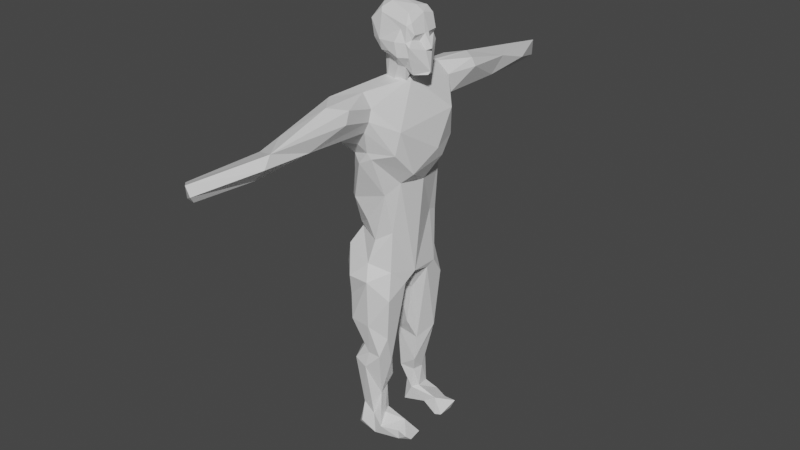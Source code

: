 # Source: player.blend  (saved by Blender 3.2.14; exported with 4.5.12 LTS)
import bpy
from mathutils import Matrix  # noqa: F401  (used for matrix-valued properties, if any)

bpy.ops.wm.read_factory_settings(use_empty=True)
scene = bpy.context.scene
scene.name = 'Scene'

# ---- collections
col_collection = bpy.data.collections.new('Collection'); scene.collection.children.link(col_collection)

# ---- materials (node trees are filled in below, after node groups)
mat_material = bpy.data.materials.new('Material')
mat_material.alpha_threshold = 0.0
mat_material.use_transparent_shadow = False
mat_material.line_color = (0.0, 0.0, 0.0, 1.0)

# ---- material node trees
mat_material.use_nodes = True; mat_material.node_tree.nodes.clear()
_N = mat_material.node_tree.nodes; _L = mat_material.node_tree.links
n0 = _N.new('ShaderNodeOutputMaterial'); n0.name = 'Material Output'; n0.location = (300, 300)
n1 = _N.new('ShaderNodeBsdfPrincipled'); n1.name = 'Principled BSDF'; n1.location = (10, 300)
n1.distribution = 'GGX'
n1.subsurface_method = 'RANDOM_WALK_SKIN'
n1.inputs[2].default_value = 0.4
n1.inputs[3].default_value = 1.45
n1.inputs[27].default_value = (0.0, 0.0, 0.0, 1.0)
n1.inputs[28].default_value = 1.0
_L.new(n1.outputs[0], n0.inputs[0])
n0.is_active_output = True

# ---- world
world_world = bpy.data.worlds.new('World'); scene.world = world_world
world_world.use_nodes = True; world_world.node_tree.nodes.clear()
_N = world_world.node_tree.nodes; _L = world_world.node_tree.links
n0 = _N.new('ShaderNodeOutputWorld'); n0.name = 'World Output'; n0.location = (300, 300)
n1 = _N.new('ShaderNodeBackground'); n1.name = 'Background'; n1.location = (10, 300)
n1.inputs[0].default_value = (0.05088, 0.05088, 0.05088, 1.0)
_L.new(n1.outputs[0], n0.inputs[0])
n0.is_active_output = True
world_world.color = (0.05088, 0.05088, 0.05088)
world_world.use_sun_shadow = False
world_world.sun_shadow_jitter_overblur = 0.0

# ---- meshes
me_cube = bpy.data.meshes.new('Cube')
me_cube.from_pydata([(-1.225, 0.03149, -1.578), (-1.023, -0.7137, -1.296), (-1.456, -0.01523, -2.611), (-0.7902, -1.263, -7.887), (-0.6069, -1.391, -7.695), (-0.855, -1.324, -5.493), (-0.2388, -1.233, -7.358), (-0.4118, -1.411, -5.618), (-0.6833, -1.056, -5.009), (-0.3366, -1.317, -5.117), (-0.2216, -1.477, -4.094), (-0.9864, -1.322, -3.328), (-0.2107, -1.529, -2.583), (-1.308, -0.9793, -1.851), (-0.3202, -1.327, -2.053), (-0.6338, -0.7137, -7.994), (-0.01332, -0.9282, -7.911), (-0.309, -0.566, -7.89), (0.2582, -0.6635, -7.729), (-1.002, -0.8836, -5.325), (-0.6555, -1.186, -7.122), (-0.7304, -0.5736, -6.512), (-0.07916, -0.522, -6.178), (-0.4369, -0.6581, -7.28), (-0.1334, -0.9996, -6.671), (-0.01841, -0.9638, -7.351), (-0.2234, -0.6133, -6.59), (-0.1386, -0.6604, -7.368), (-0.7197, -0.5489, -4.955), (-0.1137, -0.5094, -5.459), (0.0738, -1.325, -5.122), (0.1436, -0.8572, -5.478), (-1.011, -0.9454, -3.422), (-0.8869, -1.42, -4.073), (-0.7945, -0.7504, -4.985), (-0.5169, -0.2618, -3.503), (-0.03716, -0.2737, -3.447), (-0.3757, -0.3229, -4.632), (-1.405, -0.9658, -2.466), (-1.539, -0.4438, -2.761), (-1.079, -0.05022, -3.137), (-1.25, 0.005573, -2.811), (-0.882, -1.501, -2.585), (-0.8335, -0.4713, -3.443), (-0.2863, 0.03565, -2.608), (-0.1994, -0.01883, -2.606), (-0.2147, -1.12, -1.348), (-1.072, -0.4953, -0.1101), (-1.019, -1.108, -0.1104), (-0.9286, -0.8839, -1.062), (-0.7442, -1.353, -0.05396), (-0.4745, -1.142, -0.7794), (0.1701, -1.135, 0.161), (-1.148, -6.916, 2.254), (-0.9265, -7.084, 1.955), (-0.8759, -6.777, 1.9), (-0.6046, -7.253, 2.134), (-0.6787, -7.1, 1.925), (-0.7462, -7.258, 2.409), (-0.9515, -6.068, 2.061), (-0.68, -4.258, 2.263), (-0.2848, -5.476, 2.029), (-0.01827, -5.173, 2.709), (0.05855, -5.456, 2.4), (-0.4208, -4.041, 2.129), (-0.7292, -4.856, 2.482), (-0.5362, -4.334, 2.781), (-0.1574, -3.034, 3.238), (-0.5915, -3.102, 2.153), (0.04857, -1.814, 2.229), (-0.8234, -3.132, 2.57), (-1.117, -0.922, 0.555), (-0.6115, -1.467, 1.373), (-0.2641, -1.696, 1.215), (-0.01493, -1.648, 1.574), (-1.101, -1.402, 1.963), (-0.9912, -1.12, 1.418), (-0.7926, -2.233, 2.075), (-0.3039, -1.691, 1.769), (-0.385, -2.398, 2.041), (-1.066, -1.648, 2.699), (-0.692, -2.336, 3.216), (-0.1503, -1.618, 3.263), (-1.167, -0.1005, 1.472), (-1.098, 0.05317, 0.4016), (-1.189, -0.6793, 1.424), (-1.12, -0.3541, 2.586), (-0.9912, 1.746, 2.927), (-0.4251, 0.2809, 3.371), (0.2136, -0.02901, 3.34), (-1.48, 0.2794, -2.877), (-1.417, 0.7107, -1.853), (-1.415, 0.9635, -2.475), (-0.8123, 1.2, -7.881), (-0.6069, 0.815, -8.04), (-0.54, 0.6157, -7.941), (-0.2382, 1.024, -7.965), (-0.2735, 0.6286, -7.393), (-0.8785, 1.308, -5.442), (-0.8642, 0.8543, -6.446), (-0.6014, 1.246, -7.114), (-0.6236, 0.8609, -7.18), (-0.6561, 0.5575, -6.642), (-0.1505, 1.219, -7.374), (-0.2217, 0.6708, -6.709), (-0.07928, 0.7663, -7.32), (-0.08116, 0.5363, -6.217), (-0.1635, 1.015, -6.715), (-1.006, 0.8787, -5.403), (-0.7523, 0.5455, -5.241), (-0.8371, 0.7828, -5.009), (0.07017, 1.325, -5.119), (-1.058, 1.221, -3.239), (-0.9031, 1.419, -4.076), (-0.8734, 0.6034, -3.621), (-0.5441, 1.234, -5.088), (-0.4712, 0.2536, -3.524), (-0.02319, 0.2879, -3.443), (-0.2524, 0.3537, -4.763), (-1.04, 0.04407, -3.106), (-1.004, 0.4459, -3.343), (-0.5223, -0.08869, -2.763), (-1.067, 0.7665, -1.445), (-0.9965, 1.278, -1.98), (-0.9593, 0.8153, -1.028), (-0.496, 1.067, -0.9792), (-0.3896, 1.2, -1.853), (0.1785, 1.114, -1.042), (-1.07, 0.241, -0.265), (-0.8459, 1.281, -0.2617), (-1.094, 1.051, 0.1207), (-0.6178, 1.396, -7.695), (-0.2833, 1.376, -5.245), (-0.4254, 1.444, -5.627), (-0.3563, 1.523, -3.871), (-0.8652, 1.508, -2.564), (-0.1262, 1.51, -2.618), (0.0922, 1.177, -2.149), (-0.4279, 1.546, 0.6299), (-1.099, 0.575, 0.9714), (-1.086, 0.7788, 0.5215), (-0.9412, 1.223, 1.379), (-1.163, 1.232, 2.178), (-0.6804, 2.527, 3.184), (-0.2155, 1.639, 3.281), (-0.6878, 1.504, 1.435), (-0.1405, 1.668, 1.569), (-0.1482, 1.688, 1.813), (-0.9466, 2.037, 2.104), (-0.8318, 3.045, 2.715), (-0.7316, 2.334, 2.105), (-0.3522, 2.057, 1.958), (0.1416, 1.822, 2.369), (-0.6321, 3.786, 2.209), (-0.1791, 2.96, 3.252), (-0.3548, 3.063, 2.108), (-0.7335, 4.97, 2.452), (-0.7352, 4.591, 2.202), (-0.8904, 6.069, 2.043), (-0.3851, 5.569, 2.026), (0.02417, 5.602, 2.421), (-1.118, 6.595, 2.06), (-0.9351, 7.092, 1.951), (-1.063, 7.09, 2.305), (-0.5292, 5.595, 2.73), (-0.6619, 7.237, 2.428), (-0.6355, 7.159, 1.956), (-0.1287, -1.319, -7.975), (0.2334, -1.128, -4.514), (0.6782, -1.147, -7.927), (1.097, -1.072, -7.799), (0.8619, -0.5211, -7.944), (1.007, -0.5645, -7.821), (0.131, -1.352, -7.621), (0.5858, -0.7416, -7.478), (0.6648, -1.152, -7.634), (1.01, -1.217, -7.663), (-0.0409, -0.001411, -2.667), (0.3669, -1.206, -3.154), (0.4221, -0.5248, -2.775), (0.5119, -0.2074, -2.478), (0.2753, -0.931, -1.044), (0.2891, -1.031, -2.284), (0.08158, -1.578, 1.38), (0.3856, -0.7031, 0.4593), (0.508, 0.1558, 0.3544), (0.7661, 0.6594, 0.9806), (0.2863, -2.639, 3.16), (0.09628, -3.938, 2.365), (0.3427, -2.827, 2.83), (0.6385, -1.244, 1.516), (0.7324, -1.131, 2.188), (0.1936, -1.793, 2.56), (0.1686, -1.667, 2.888), (0.782, -0.6299, 0.8128), (0.7044, 1.135, 2.257), (0.9019, 0.282, 1.34), (0.2039, 0.687, -7.765), (-0.01915, 1.324, -7.974), (0.9412, 1.104, -7.92), (0.6801, 1.153, -7.623), (0.7682, 0.5241, -7.92), (0.997, 0.5376, -7.842), (0.5937, 0.7324, -7.485), (1.023, 1.223, -7.668), (-0.02307, 0.5667, -5.382), (0.2161, 1.105, -5.057), (0.2196, 0.1326, -2.729), (0.423, 0.4727, -2.681), (0.3803, 1.18, -3.115), (0.4334, 0.781, -2.552), (0.249, 0.77, -0.9205), (0.2448, 1.165, 0.5938), (0.1939, 1.36, -7.62), (0.5629, 1.302, 1.376), (-0.1634, 1.719, 1.468), (0.1607, 1.674, 2.942), (0.2425, 2.664, 3.206), (0.3535, 2.693, 2.955), (0.07196, 3.913, 2.313), (0.119, 4.418, 2.789)], [], [(39, 11, 38), (0, 2, 39), (39, 38, 13), (0, 39, 13), (2, 40, 39), (7, 5, 20), (7, 20, 6), (8, 5, 9), (9, 5, 7), (33, 10, 12), (14, 12, 182), (14, 13, 42), (42, 12, 14), (17, 16, 15), (18, 16, 17), (19, 20, 5), (21, 20, 19), (3, 4, 20), (23, 20, 21), (26, 21, 22), (23, 17, 15), (24, 7, 6), (27, 17, 23), (27, 23, 26), (25, 24, 173), (27, 26, 25), (22, 24, 26), (28, 19, 34), (28, 21, 19), (24, 30, 7), (34, 33, 32), (34, 32, 43), (34, 8, 33), (28, 34, 43), (35, 36, 37), (38, 11, 42), (32, 11, 39), (44, 40, 41), (40, 36, 35), (128, 1, 47), (49, 48, 47), (128, 47, 84), (51, 50, 49), (49, 46, 51), (59, 53, 60), (61, 55, 59), (57, 55, 61), (60, 53, 65), (62, 58, 63), (56, 63, 58), (56, 57, 61), (60, 64, 59), (65, 62, 66), (66, 62, 67), (188, 62, 63), (79, 64, 68), (70, 60, 65), (70, 65, 66), (70, 75, 77), (72, 77, 76), (79, 68, 77), (69, 79, 78), (87, 80, 81), (80, 70, 81), (82, 81, 67), (47, 71, 83), (47, 48, 71), (85, 71, 76), (86, 85, 75), (86, 80, 87), (90, 91, 92), (91, 0, 122), (94, 95, 93), (96, 197, 95), (99, 102, 109), (108, 99, 109), (98, 99, 108), (100, 101, 99), (100, 99, 98), (100, 131, 93), (106, 102, 104), (107, 103, 133), (107, 104, 105), (107, 105, 103), (115, 98, 110), (111, 107, 133), (112, 114, 120), (120, 114, 116), (44, 121, 45), (121, 116, 117), (121, 117, 177), (91, 122, 123), (124, 125, 126), (127, 126, 125), (0, 128, 124), (122, 0, 124), (129, 124, 130), (138, 212, 125), (125, 212, 127), (93, 96, 94), (98, 133, 100), (131, 103, 198), (132, 98, 115), (133, 98, 132), (133, 132, 111), (111, 132, 115), (136, 126, 137), (128, 84, 139), (140, 128, 139), (130, 140, 141), (142, 83, 86), (141, 139, 142), (140, 139, 141), (89, 144, 88), (216, 144, 89), (138, 129, 130), (141, 146, 138), (147, 146, 145), (148, 145, 141), (148, 142, 149), (148, 150, 145), (152, 147, 151), (87, 143, 149), (143, 88, 154), (153, 150, 149), (219, 155, 153), (159, 157, 158), (157, 149, 156), (157, 153, 149), (220, 164, 154), (161, 158, 157), (162, 158, 161), (166, 159, 158), (161, 156, 163), (160, 166, 165), (12, 178, 182), (73, 52, 183), (16, 169, 167), (173, 167, 169), (16, 171, 169), (171, 18, 174), (172, 171, 174), (169, 170, 176), (170, 171, 172), (174, 18, 27), (25, 173, 174), (173, 169, 175), (31, 22, 29), (36, 179, 29), (31, 179, 168), (207, 179, 177), (179, 182, 178), (180, 207, 208), (180, 182, 179), (180, 181, 182), (184, 181, 180), (184, 183, 52), (185, 184, 180), (74, 73, 183), (192, 69, 190), (191, 192, 190), (187, 82, 67), (82, 187, 193), (193, 192, 191), (192, 187, 189), (194, 183, 184), (196, 191, 194), (89, 191, 195), (97, 95, 197), (199, 197, 198), (213, 200, 198), (200, 199, 198), (105, 97, 203), (103, 105, 213), (213, 105, 203), (136, 209, 206), (208, 205, 206), (177, 117, 207), (117, 208, 207), (117, 205, 208), (208, 206, 209), (137, 210, 209), (210, 208, 209), (210, 180, 208), (127, 210, 137), (211, 127, 212), (213, 198, 103), (136, 206, 111), (214, 186, 212), (214, 196, 186), (216, 89, 195), (214, 212, 215), (146, 214, 215), (152, 214, 147), (195, 214, 152), (217, 144, 216), (152, 216, 195), (220, 154, 217), (219, 220, 218), (1, 0, 13), (6, 20, 4), (6, 4, 167), (173, 6, 167), (7, 30, 9), (30, 10, 9), (12, 11, 33), (12, 42, 11), (50, 52, 73), (15, 16, 3), (16, 167, 3), (20, 15, 3), (23, 15, 20), (26, 23, 21), (6, 173, 24), (26, 24, 25), (8, 19, 5), (8, 34, 19), (37, 29, 28), (29, 22, 28), (31, 30, 24), (22, 31, 24), (35, 28, 43), (28, 35, 37), (36, 29, 37), (32, 39, 40), (32, 40, 43), (32, 33, 11), (44, 177, 40), (40, 177, 36), (44, 45, 177), (13, 38, 42), (1, 13, 14), (49, 1, 46), (1, 14, 46), (47, 1, 49), (128, 0, 1), (49, 50, 48), (51, 52, 50), (51, 46, 52), (56, 54, 57), (55, 57, 54), (58, 54, 56), (53, 55, 54), (53, 59, 55), (62, 53, 58), (65, 53, 62), (61, 63, 56), (64, 188, 61), (61, 188, 63), (70, 68, 60), (64, 60, 68), (64, 79, 188), (66, 81, 70), (81, 66, 67), (69, 188, 79), (71, 48, 50), (72, 71, 50), (72, 50, 73), (74, 72, 73), (70, 80, 75), (75, 76, 77), (70, 77, 68), (72, 78, 77), (79, 77, 78), (78, 72, 74), (83, 71, 85), (84, 47, 83), (76, 71, 72), (86, 75, 80), (75, 85, 76), (86, 83, 85), (88, 87, 81), (82, 88, 81), (89, 88, 82), (112, 90, 92), (91, 2, 0), (123, 92, 91), (94, 96, 95), (93, 95, 101), (101, 102, 99), (102, 101, 97), (100, 103, 131), (104, 102, 97), (101, 95, 97), (97, 105, 104), (104, 107, 106), (109, 110, 108), (102, 106, 109), (205, 109, 106), (109, 205, 118), (107, 111, 106), (112, 113, 114), (114, 113, 110), (114, 110, 109), (115, 110, 113), (114, 109, 116), (118, 116, 109), (41, 2, 90), (112, 120, 90), (92, 135, 112), (41, 119, 121), (90, 120, 119), (41, 121, 44), (119, 116, 121), (119, 120, 116), (45, 121, 177), (92, 123, 135), (122, 124, 126), (126, 123, 122), (130, 124, 128), (125, 124, 129), (93, 131, 198), (96, 93, 198), (133, 103, 100), (113, 134, 115), (134, 111, 115), (111, 134, 136), (134, 113, 112), (135, 134, 112), (135, 136, 134), (137, 209, 136), (135, 123, 136), (136, 123, 126), (138, 215, 212), (139, 84, 83), (140, 130, 128), (142, 139, 83), (87, 142, 86), (143, 87, 88), (141, 138, 130), (146, 141, 145), (146, 215, 138), (142, 148, 141), (149, 142, 87), (145, 150, 147), (155, 152, 151), (154, 88, 144), (153, 155, 150), (156, 149, 143), (159, 219, 153), (159, 153, 157), (164, 156, 154), (160, 219, 159), (219, 160, 220), (161, 163, 162), (166, 158, 162), (157, 156, 161), (163, 156, 164), (165, 163, 164), (220, 165, 164), (166, 160, 159), (165, 220, 160), (162, 165, 166), (162, 163, 165), (10, 30, 168), (178, 10, 168), (12, 10, 178), (18, 171, 16), (171, 170, 169), (172, 174, 176), (170, 172, 176), (174, 27, 25), (174, 173, 175), (176, 174, 175), (175, 169, 176), (31, 168, 30), (31, 29, 179), (168, 179, 178), (177, 179, 36), (179, 207, 180), (46, 14, 181), (52, 46, 181), (14, 182, 181), (184, 52, 181), (185, 194, 184), (185, 186, 194), (67, 62, 187), (189, 187, 62), (78, 74, 69), (69, 74, 190), (192, 188, 69), (192, 189, 188), (192, 193, 187), (194, 190, 183), (196, 195, 191), (89, 82, 193), (191, 89, 193), (198, 197, 96), (201, 202, 203), (197, 199, 201), (201, 199, 202), (202, 204, 203), (202, 199, 204), (197, 203, 97), (200, 213, 203), (200, 203, 204), (199, 200, 204), (111, 206, 106), (206, 205, 106), (205, 117, 118), (126, 127, 137), (127, 211, 210), (211, 180, 210), (211, 212, 185), (185, 212, 186), (186, 196, 194), (196, 214, 195), (147, 214, 146), (154, 144, 217), (152, 218, 216), (219, 218, 152), (219, 152, 155), (220, 217, 218), (3, 167, 4), (9, 10, 33), (18, 17, 27), (21, 28, 22), (9, 33, 8), (2, 41, 40), (43, 40, 35), (58, 53, 54), (59, 64, 61), (2, 91, 90), (93, 101, 100), (110, 98, 108), (118, 117, 116), (90, 119, 41), (129, 138, 125), (148, 149, 150), (150, 151, 147), (150, 155, 151), (156, 143, 154), (190, 194, 191), (189, 62, 188), (183, 190, 74), (197, 201, 203), (185, 180, 211), (216, 218, 217)])
me_cube.materials.append(mat_material)
me_cube.remesh_voxel_size = 0.01
me_cube.use_mirror_y = True
me_cube.use_mirror_vertex_groups = False
me_cube.update()
me_sphere = bpy.data.meshes.new('Sphere')
me_sphere.from_pydata([(-0.9816, 0.06206, 0.0326), (-0.8202, -0.4752, 0.2453), (-0.9084, 0.2861, -0.1529), (-0.9265, -0.2718, -0.1147), (-0.5492, -0.2212, -0.5705), (-0.5653, 0.07992, -1.421), (-0.3988, -0.5465, 0.4981), (-0.4179, -0.6338, -0.2235), (-0.7364, -0.4648, -0.2556), (-0.3821, -0.5757, -0.528), (-0.3506, 0.01959, -1.3), (-0.05994, -0.6817, -0.4658), (-0.419, -0.3142, -1.45), (-0.323, -0.1997, -1.45), (-0.2694, -0.3705, -0.7078), (-0.1579, -0.3717, -1.475), (0.02157, -0.1465, -1.42), (0.08171, -0.4486, -0.9027), (-0.9297, -0.242, 0.2647), (-0.6986, -0.09166, 0.6432), (-0.4883, -0.4341, 0.5917), (-0.3044, -0.2283, 0.7547), (-0.3972, 0.1751, 0.7714), (-0.4317, 0.5386, -0.5398), (-0.4311, 0.3573, -0.6484), (-0.4352, 0.2897, -1.515), (-0.3715, 0.1709, -1.476), (-0.06384, 0.6714, -0.482), (-0.1806, 0.3497, -1.473), (-0.4146, 0.6379, -0.2702), (-0.1399, 0.3435, -0.8114), (-0.9168, 0.317, 0.2587), (-0.7137, 0.4065, 0.4705), (-0.7949, 0.5106, 0.09704), (-0.3978, 0.5463, 0.4988), (0.1632, -0.2323, -1.477), (0.2226, -0.6712, -0.6036), (0.2697, -0.5709, 0.1719), (0.2744, -0.1812, -1.128), (0.1661, -0.718, -0.1831), (0.2777, -0.3789, -0.9241), (0.4466, -0.5929, -0.1917), (0.4618, -0.5772, 0.273), (0.5607, -0.5784, -0.3075), (0.465, -0.2941, -1.135), (0.4519, 0.04957, -1.212), (0.637, -0.4413, 0.02821), (0.4978, -0.5096, -0.6095), (0.8111, -0.08274, -1.105), (0.5514, -0.4588, -0.1156), (0.852, -0.02672, -1.017), (0.7644, -0.1274, -0.4263), (0.5987, -0.1829, -0.1759), (0.6854, -0.07076, 0.02354), (0.7708, 0.1247, -0.455), (0.4107, -0.4226, 0.6005), (0.3265, -0.004552, 0.7131), (0.5491, -0.4646, 0.3357), (0.5512, 0.02866, 0.5439), (0.1341, 0.2161, -1.481), (0.1885, 0.2538, -1.397), (0.2363, 0.5562, 0.2716), (0.1687, 0.7207, -0.1859), (0.2229, 0.6554, -0.6303), (0.4037, 0.607, -0.1604), (0.2797, 0.1709, -1.14), (0.193, 0.4133, -0.9211), (0.4722, 0.2999, -1.124), (0.538, 0.4593, -0.6655), (0.5315, 0.5893, -0.3254), (0.5502, 0.4623, -0.1114), (0.6354, 0.4419, 0.03365), (0.6829, 0.08215, 0.0302), (0.6016, 0.1808, -0.1826), (0.7976, 0.09213, -1.096), (0.8659, 0.0008791, -0.3811), (0.3494, 0.4312, 0.6166), (0.46, 0.5756, 0.2658), (0.5281, 0.4591, 0.4329)], [], [(3, 8, 1), (4, 3, 2), (4, 8, 3), (7, 8, 9), (12, 14, 4), (12, 4, 5), (10, 12, 5), (11, 39, 7), (39, 37, 7), (15, 17, 14), (12, 15, 14), (14, 36, 11), (18, 1, 19), (19, 1, 20), (1, 7, 6), (21, 19, 20), (22, 19, 21), (21, 20, 6), (24, 5, 4), (29, 23, 33), (25, 26, 24), (27, 24, 23), (30, 25, 24), (59, 10, 26), (66, 30, 27), (2, 0, 31), (32, 31, 19), (31, 32, 33), (22, 32, 19), (32, 22, 34), (34, 61, 29), (22, 76, 34), (22, 56, 76), (76, 61, 34), (11, 36, 39), (36, 14, 17), (16, 38, 35), (41, 37, 39), (40, 36, 17), (41, 39, 36), (41, 36, 47), (36, 40, 47), (45, 44, 38), (41, 47, 43), (44, 40, 38), (46, 42, 49), (44, 47, 40), (48, 44, 45), (53, 46, 49), (49, 43, 51), (53, 49, 52), (48, 50, 44), (52, 49, 51), (51, 50, 54), (53, 51, 75), (56, 21, 55), (58, 55, 57), (57, 46, 53), (58, 57, 53), (61, 62, 29), (65, 16, 59), (66, 60, 28), (65, 45, 38), (68, 66, 63), (64, 69, 63), (68, 63, 69), (70, 69, 64), (71, 72, 70), (68, 69, 74), (54, 72, 75), (74, 54, 50), (76, 58, 78), (77, 76, 78), (78, 71, 77), (58, 72, 78), (72, 71, 78), (2, 3, 0), (1, 8, 7), (4, 9, 8), (4, 14, 9), (10, 13, 12), (11, 7, 9), (14, 11, 9), (10, 16, 13), (12, 13, 15), (35, 15, 13), (13, 16, 35), (59, 16, 10), (18, 3, 1), (18, 0, 3), (31, 18, 19), (20, 1, 6), (6, 7, 37), (55, 21, 6), (56, 22, 21), (33, 2, 31), (23, 24, 2), (33, 23, 2), (5, 26, 10), (24, 26, 5), (27, 23, 29), (25, 28, 26), (28, 59, 26), (30, 28, 25), (28, 60, 59), (29, 62, 27), (31, 0, 18), (33, 34, 29), (32, 34, 33), (35, 17, 15), (40, 17, 35), (40, 35, 38), (42, 37, 41), (49, 42, 41), (50, 47, 44), (47, 50, 43), (53, 52, 51), (54, 75, 51), (6, 37, 42), (55, 6, 42), (57, 55, 42), (58, 56, 55), (46, 57, 42), (30, 66, 28), (27, 63, 66), (27, 62, 63), (16, 65, 38), (59, 60, 65), (61, 64, 62), (64, 63, 62), (65, 67, 45), (67, 65, 66), (68, 67, 66), (77, 71, 64), (71, 70, 64), (69, 70, 54), (45, 74, 48), (54, 73, 72), (70, 72, 73), (68, 74, 67), (69, 54, 74), (73, 54, 70), (72, 53, 75), (76, 77, 61), (72, 58, 53), (4, 2, 24), (30, 24, 27), (41, 43, 49), (50, 51, 43), (60, 66, 65), (64, 61, 77), (45, 67, 74), (48, 74, 50), (58, 76, 56)])
me_sphere.remesh_voxel_size = 0.01
me_sphere.use_mirror_y = True
me_sphere.update()

# ---- objects
ob_cube = bpy.data.objects.new('Cube', me_cube)
ob_sphere = bpy.data.objects.new('Sphere', me_sphere)

# ---- transforms, parenting, visibility, modifiers, constraints
ob_cube.location = (0.0, 0.0, 0.0)
ob_cube.lock_rotations_4d = False
ob_cube.empty_display_type = 'ARROWS'
ob_cube.lineart.crease_threshold = 0.0
ob_cube.use_mesh_mirror_y = True
ob_sphere.location = (0.0, 0.0, 4.65)
ob_sphere.use_mesh_mirror_y = True

# ---- collection membership
col_collection.objects.link(ob_cube)
col_collection.objects.link(ob_sphere)

# ---- scene / render settings (as saved in the file)
scene.frame_start = 1; scene.frame_end = 250; scene.frame_set(1)
scene.render.engine = 'BLENDER_EEVEE_NEXT'
scene.cycles.sampling_pattern = 'TABULATED_SOBOL'
scene.cycles.use_light_tree = False
scene.view_settings.view_transform = 'Filmic'
bpy.context.view_layer.update()

# ---- added for rendering (the .blend has no active camera and no usable light): camera, sun
cam_auto = bpy.data.cameras.new('AutoCamera')
cam_auto.lens = 50.0
cam_auto.sensor_width = 36.0
cam_auto.clip_end = 1000.0
ob_auto_camera = bpy.data.objects.new('AutoCamera', cam_auto)
scene.collection.objects.link(ob_auto_camera)
ob_auto_camera.location = (18.2436, -22.1681, 13.4627)
ob_auto_camera.rotation_euler = (1.09748, -7.21219e-08, 0.694738)
scene.camera = ob_auto_camera
light_auto_sun = bpy.data.lights.new('AutoSun', 'SUN')
light_auto_sun.energy = 3.0
light_auto_sun.angle = 0.0523599
ob_auto_sun = bpy.data.objects.new('AutoSun', light_auto_sun)
scene.collection.objects.link(ob_auto_sun)
ob_auto_sun.rotation_euler = (0.872665, 0.174533, 0.523599)
bpy.context.view_layer.update()
